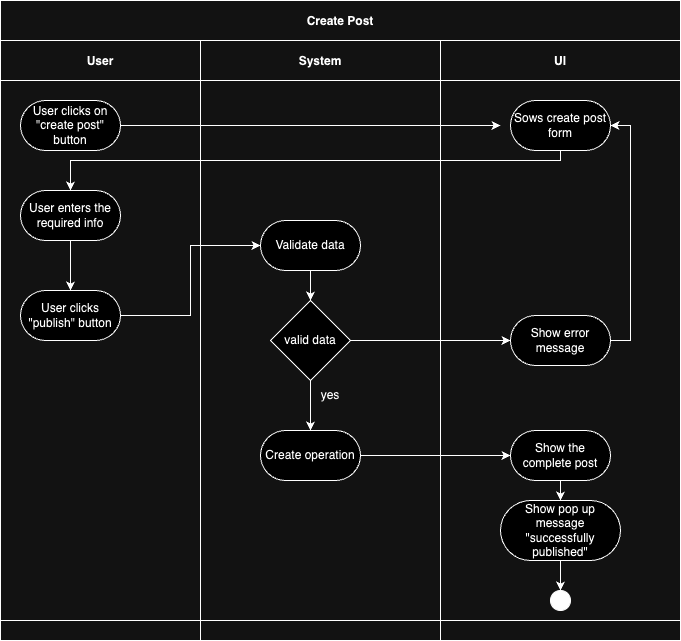

The diagram above was exported from draw.io. Its source (the exported page's mxGraphModel, read from the mxfile embedded in the PNG):
<mxGraphModel dx="645" dy="551" grid="1" gridSize="10" guides="1" tooltips="1" connect="1" arrows="1" fold="1" page="1" pageScale="1" pageWidth="850" pageHeight="1100" math="0" shadow="0">
  <root>
    <mxCell id="0" />
    <mxCell id="1" parent="0" />
    <mxCell id="3nuBFxr9cyL0pnOWT2aG-1" value="Create Post" style="shape=table;childLayout=tableLayout;startSize=40;collapsible=0;recursiveResize=0;expand=0;fillColor=none;fontStyle=1" parent="1" vertex="1">
      <mxGeometry x="80" y="70" width="680" height="640" as="geometry" />
    </mxCell>
    <mxCell id="3nuBFxr9cyL0pnOWT2aG-3" value="" style="shape=tableRow;horizontal=0;swimlaneHead=0;swimlaneBody=0;top=0;left=0;bottom=0;right=0;fillColor=none;points=[[0,0.5],[1,0.5]];portConstraint=eastwest;startSize=0;collapsible=0;recursiveResize=0;expand=0;fontStyle=1;" parent="3nuBFxr9cyL0pnOWT2aG-1" vertex="1">
      <mxGeometry y="40" width="680" height="580" as="geometry" />
    </mxCell>
    <mxCell id="3nuBFxr9cyL0pnOWT2aG-4" value="User" style="swimlane;swimlaneHead=0;swimlaneBody=0;connectable=0;fillColor=none;startSize=40;collapsible=0;recursiveResize=0;expand=0;fontStyle=1;" parent="3nuBFxr9cyL0pnOWT2aG-3" vertex="1">
      <mxGeometry width="200" height="580" as="geometry">
        <mxRectangle width="200" height="580" as="alternateBounds" />
      </mxGeometry>
    </mxCell>
    <mxCell id="3nuBFxr9cyL0pnOWT2aG-6" value="User clicks on &quot;create post&quot; button" style="rounded=1;whiteSpace=wrap;html=1;arcSize=50;" parent="3nuBFxr9cyL0pnOWT2aG-4" vertex="1">
      <mxGeometry x="20" y="60" width="100" height="50" as="geometry" />
    </mxCell>
    <mxCell id="BmO_mdr55dDM5FDUW4BT-25" value="" style="edgeStyle=orthogonalEdgeStyle;rounded=0;orthogonalLoop=1;jettySize=auto;html=1;" parent="3nuBFxr9cyL0pnOWT2aG-4" source="BmO_mdr55dDM5FDUW4BT-13" target="BmO_mdr55dDM5FDUW4BT-14" edge="1">
      <mxGeometry relative="1" as="geometry" />
    </mxCell>
    <mxCell id="BmO_mdr55dDM5FDUW4BT-13" value="User enters the required info" style="rounded=1;whiteSpace=wrap;html=1;arcSize=50;" parent="3nuBFxr9cyL0pnOWT2aG-4" vertex="1">
      <mxGeometry x="20" y="150" width="100" height="50" as="geometry" />
    </mxCell>
    <mxCell id="BmO_mdr55dDM5FDUW4BT-14" value="User clicks &quot;publish&quot; button" style="rounded=1;whiteSpace=wrap;html=1;arcSize=50;" parent="3nuBFxr9cyL0pnOWT2aG-4" vertex="1">
      <mxGeometry x="20" y="250" width="100" height="50" as="geometry" />
    </mxCell>
    <mxCell id="3nuBFxr9cyL0pnOWT2aG-8" value="System" style="swimlane;swimlaneHead=0;swimlaneBody=0;connectable=0;fillColor=none;startSize=40;collapsible=0;recursiveResize=0;expand=0;fontStyle=1;" parent="3nuBFxr9cyL0pnOWT2aG-3" vertex="1">
      <mxGeometry x="200" width="240" height="580" as="geometry">
        <mxRectangle width="240" height="580" as="alternateBounds" />
      </mxGeometry>
    </mxCell>
    <mxCell id="BmO_mdr55dDM5FDUW4BT-27" value="" style="edgeStyle=orthogonalEdgeStyle;rounded=0;orthogonalLoop=1;jettySize=auto;html=1;" parent="3nuBFxr9cyL0pnOWT2aG-8" source="BmO_mdr55dDM5FDUW4BT-15" target="BmO_mdr55dDM5FDUW4BT-16" edge="1">
      <mxGeometry relative="1" as="geometry" />
    </mxCell>
    <mxCell id="BmO_mdr55dDM5FDUW4BT-15" value="Validate data" style="rounded=1;whiteSpace=wrap;html=1;arcSize=50;" parent="3nuBFxr9cyL0pnOWT2aG-8" vertex="1">
      <mxGeometry x="60" y="180" width="100" height="50" as="geometry" />
    </mxCell>
    <mxCell id="BmO_mdr55dDM5FDUW4BT-28" value="" style="edgeStyle=orthogonalEdgeStyle;rounded=0;orthogonalLoop=1;jettySize=auto;html=1;" parent="3nuBFxr9cyL0pnOWT2aG-8" source="BmO_mdr55dDM5FDUW4BT-16" target="BmO_mdr55dDM5FDUW4BT-17" edge="1">
      <mxGeometry relative="1" as="geometry" />
    </mxCell>
    <mxCell id="BmO_mdr55dDM5FDUW4BT-16" value="valid data" style="rhombus;whiteSpace=wrap;html=1;" parent="3nuBFxr9cyL0pnOWT2aG-8" vertex="1">
      <mxGeometry x="70" y="260" width="80" height="80" as="geometry" />
    </mxCell>
    <mxCell id="BmO_mdr55dDM5FDUW4BT-17" value="Create operation" style="rounded=1;whiteSpace=wrap;html=1;arcSize=50;" parent="3nuBFxr9cyL0pnOWT2aG-8" vertex="1">
      <mxGeometry x="60" y="390" width="100" height="50" as="geometry" />
    </mxCell>
    <mxCell id="BmO_mdr55dDM5FDUW4BT-29" value="yes" style="text;html=1;align=center;verticalAlign=middle;whiteSpace=wrap;rounded=0;" parent="3nuBFxr9cyL0pnOWT2aG-8" vertex="1">
      <mxGeometry x="100" y="340" width="60" height="30" as="geometry" />
    </mxCell>
    <mxCell id="3nuBFxr9cyL0pnOWT2aG-11" value="UI" style="swimlane;swimlaneHead=0;swimlaneBody=0;connectable=0;fillColor=none;startSize=40;collapsible=0;recursiveResize=0;expand=0;fontStyle=1;" parent="3nuBFxr9cyL0pnOWT2aG-3" vertex="1">
      <mxGeometry x="440" width="240" height="580" as="geometry">
        <mxRectangle width="240" height="580" as="alternateBounds" />
      </mxGeometry>
    </mxCell>
    <mxCell id="BmO_mdr55dDM5FDUW4BT-5" value="Sows create post form" style="rounded=1;whiteSpace=wrap;html=1;arcSize=50;" parent="3nuBFxr9cyL0pnOWT2aG-11" vertex="1">
      <mxGeometry x="70" y="60" width="100" height="50" as="geometry" />
    </mxCell>
    <mxCell id="BmO_mdr55dDM5FDUW4BT-31" style="edgeStyle=orthogonalEdgeStyle;rounded=0;orthogonalLoop=1;jettySize=auto;html=1;exitX=1;exitY=0.5;exitDx=0;exitDy=0;entryX=1;entryY=0.5;entryDx=0;entryDy=0;" parent="3nuBFxr9cyL0pnOWT2aG-11" source="BmO_mdr55dDM5FDUW4BT-18" target="BmO_mdr55dDM5FDUW4BT-5" edge="1">
      <mxGeometry relative="1" as="geometry" />
    </mxCell>
    <mxCell id="BmO_mdr55dDM5FDUW4BT-18" value="Show error message" style="rounded=1;whiteSpace=wrap;html=1;arcSize=50;" parent="3nuBFxr9cyL0pnOWT2aG-11" vertex="1">
      <mxGeometry x="70" y="275" width="100" height="50" as="geometry" />
    </mxCell>
    <mxCell id="BmO_mdr55dDM5FDUW4BT-22" value="" style="edgeStyle=orthogonalEdgeStyle;rounded=0;orthogonalLoop=1;jettySize=auto;html=1;" parent="3nuBFxr9cyL0pnOWT2aG-11" source="BmO_mdr55dDM5FDUW4BT-19" target="BmO_mdr55dDM5FDUW4BT-21" edge="1">
      <mxGeometry relative="1" as="geometry" />
    </mxCell>
    <mxCell id="BmO_mdr55dDM5FDUW4BT-19" value="Show the complete post" style="rounded=1;whiteSpace=wrap;html=1;arcSize=50;" parent="3nuBFxr9cyL0pnOWT2aG-11" vertex="1">
      <mxGeometry x="70" y="390" width="100" height="50" as="geometry" />
    </mxCell>
    <mxCell id="BmO_mdr55dDM5FDUW4BT-36" value="" style="edgeStyle=orthogonalEdgeStyle;rounded=0;orthogonalLoop=1;jettySize=auto;html=1;" parent="3nuBFxr9cyL0pnOWT2aG-11" source="BmO_mdr55dDM5FDUW4BT-21" target="BmO_mdr55dDM5FDUW4BT-23" edge="1">
      <mxGeometry relative="1" as="geometry" />
    </mxCell>
    <mxCell id="BmO_mdr55dDM5FDUW4BT-21" value="Show pop up message &quot;successfully published&quot;" style="whiteSpace=wrap;html=1;rounded=1;arcSize=50;" parent="3nuBFxr9cyL0pnOWT2aG-11" vertex="1">
      <mxGeometry x="60" y="460" width="120" height="60" as="geometry" />
    </mxCell>
    <mxCell id="BmO_mdr55dDM5FDUW4BT-23" value="" style="ellipse;whiteSpace=wrap;html=1;aspect=fixed;fillColor=#000000;" parent="3nuBFxr9cyL0pnOWT2aG-11" vertex="1">
      <mxGeometry x="110" y="550" width="20" height="20" as="geometry" />
    </mxCell>
    <mxCell id="BmO_mdr55dDM5FDUW4BT-4" style="edgeStyle=orthogonalEdgeStyle;rounded=0;orthogonalLoop=1;jettySize=auto;html=1;entryX=0;entryY=0.5;entryDx=0;entryDy=0;" parent="3nuBFxr9cyL0pnOWT2aG-3" source="3nuBFxr9cyL0pnOWT2aG-6" edge="1">
      <mxGeometry relative="1" as="geometry">
        <mxPoint x="500" y="85" as="targetPoint" />
      </mxGeometry>
    </mxCell>
    <mxCell id="BmO_mdr55dDM5FDUW4BT-24" style="edgeStyle=orthogonalEdgeStyle;rounded=0;orthogonalLoop=1;jettySize=auto;html=1;" parent="3nuBFxr9cyL0pnOWT2aG-3" source="BmO_mdr55dDM5FDUW4BT-5" target="BmO_mdr55dDM5FDUW4BT-13" edge="1">
      <mxGeometry relative="1" as="geometry">
        <Array as="points">
          <mxPoint x="560" y="120" />
          <mxPoint x="70" y="120" />
        </Array>
      </mxGeometry>
    </mxCell>
    <mxCell id="BmO_mdr55dDM5FDUW4BT-26" style="edgeStyle=orthogonalEdgeStyle;rounded=0;orthogonalLoop=1;jettySize=auto;html=1;entryX=0;entryY=0.5;entryDx=0;entryDy=0;" parent="3nuBFxr9cyL0pnOWT2aG-3" source="BmO_mdr55dDM5FDUW4BT-14" target="BmO_mdr55dDM5FDUW4BT-15" edge="1">
      <mxGeometry relative="1" as="geometry" />
    </mxCell>
    <mxCell id="BmO_mdr55dDM5FDUW4BT-30" style="edgeStyle=orthogonalEdgeStyle;rounded=0;orthogonalLoop=1;jettySize=auto;html=1;entryX=0;entryY=0.5;entryDx=0;entryDy=0;" parent="3nuBFxr9cyL0pnOWT2aG-3" source="BmO_mdr55dDM5FDUW4BT-16" target="BmO_mdr55dDM5FDUW4BT-18" edge="1">
      <mxGeometry relative="1" as="geometry" />
    </mxCell>
    <mxCell id="BmO_mdr55dDM5FDUW4BT-32" style="edgeStyle=orthogonalEdgeStyle;rounded=0;orthogonalLoop=1;jettySize=auto;html=1;entryX=0;entryY=0.5;entryDx=0;entryDy=0;" parent="3nuBFxr9cyL0pnOWT2aG-3" source="BmO_mdr55dDM5FDUW4BT-17" target="BmO_mdr55dDM5FDUW4BT-19" edge="1">
      <mxGeometry relative="1" as="geometry" />
    </mxCell>
    <mxCell id="3nuBFxr9cyL0pnOWT2aG-15" value="" style="shape=tableRow;horizontal=0;swimlaneHead=0;swimlaneBody=0;top=0;left=0;bottom=0;right=0;fillColor=none;points=[[0,0.5],[1,0.5]];portConstraint=eastwest;startSize=0;collapsible=0;recursiveResize=0;expand=0;fontStyle=1;" parent="3nuBFxr9cyL0pnOWT2aG-1" vertex="1">
      <mxGeometry y="620" width="680" height="20" as="geometry" />
    </mxCell>
    <mxCell id="3nuBFxr9cyL0pnOWT2aG-16" value="" style="swimlane;swimlaneHead=0;swimlaneBody=0;connectable=0;fillColor=none;startSize=0;collapsible=0;recursiveResize=0;expand=0;fontStyle=1;" parent="3nuBFxr9cyL0pnOWT2aG-15" vertex="1">
      <mxGeometry width="200" height="20" as="geometry">
        <mxRectangle width="200" height="20" as="alternateBounds" />
      </mxGeometry>
    </mxCell>
    <mxCell id="3nuBFxr9cyL0pnOWT2aG-18" value="" style="swimlane;swimlaneHead=0;swimlaneBody=0;connectable=0;fillColor=none;startSize=0;collapsible=0;recursiveResize=0;expand=0;fontStyle=1;" parent="3nuBFxr9cyL0pnOWT2aG-15" vertex="1">
      <mxGeometry x="200" width="240" height="20" as="geometry">
        <mxRectangle width="240" height="20" as="alternateBounds" />
      </mxGeometry>
    </mxCell>
    <mxCell id="3nuBFxr9cyL0pnOWT2aG-23" value="" style="swimlane;swimlaneHead=0;swimlaneBody=0;connectable=0;fillColor=none;startSize=0;collapsible=0;recursiveResize=0;expand=0;fontStyle=1;" parent="3nuBFxr9cyL0pnOWT2aG-15" vertex="1">
      <mxGeometry x="440" width="240" height="20" as="geometry">
        <mxRectangle width="240" height="20" as="alternateBounds" />
      </mxGeometry>
    </mxCell>
  </root>
</mxGraphModel>